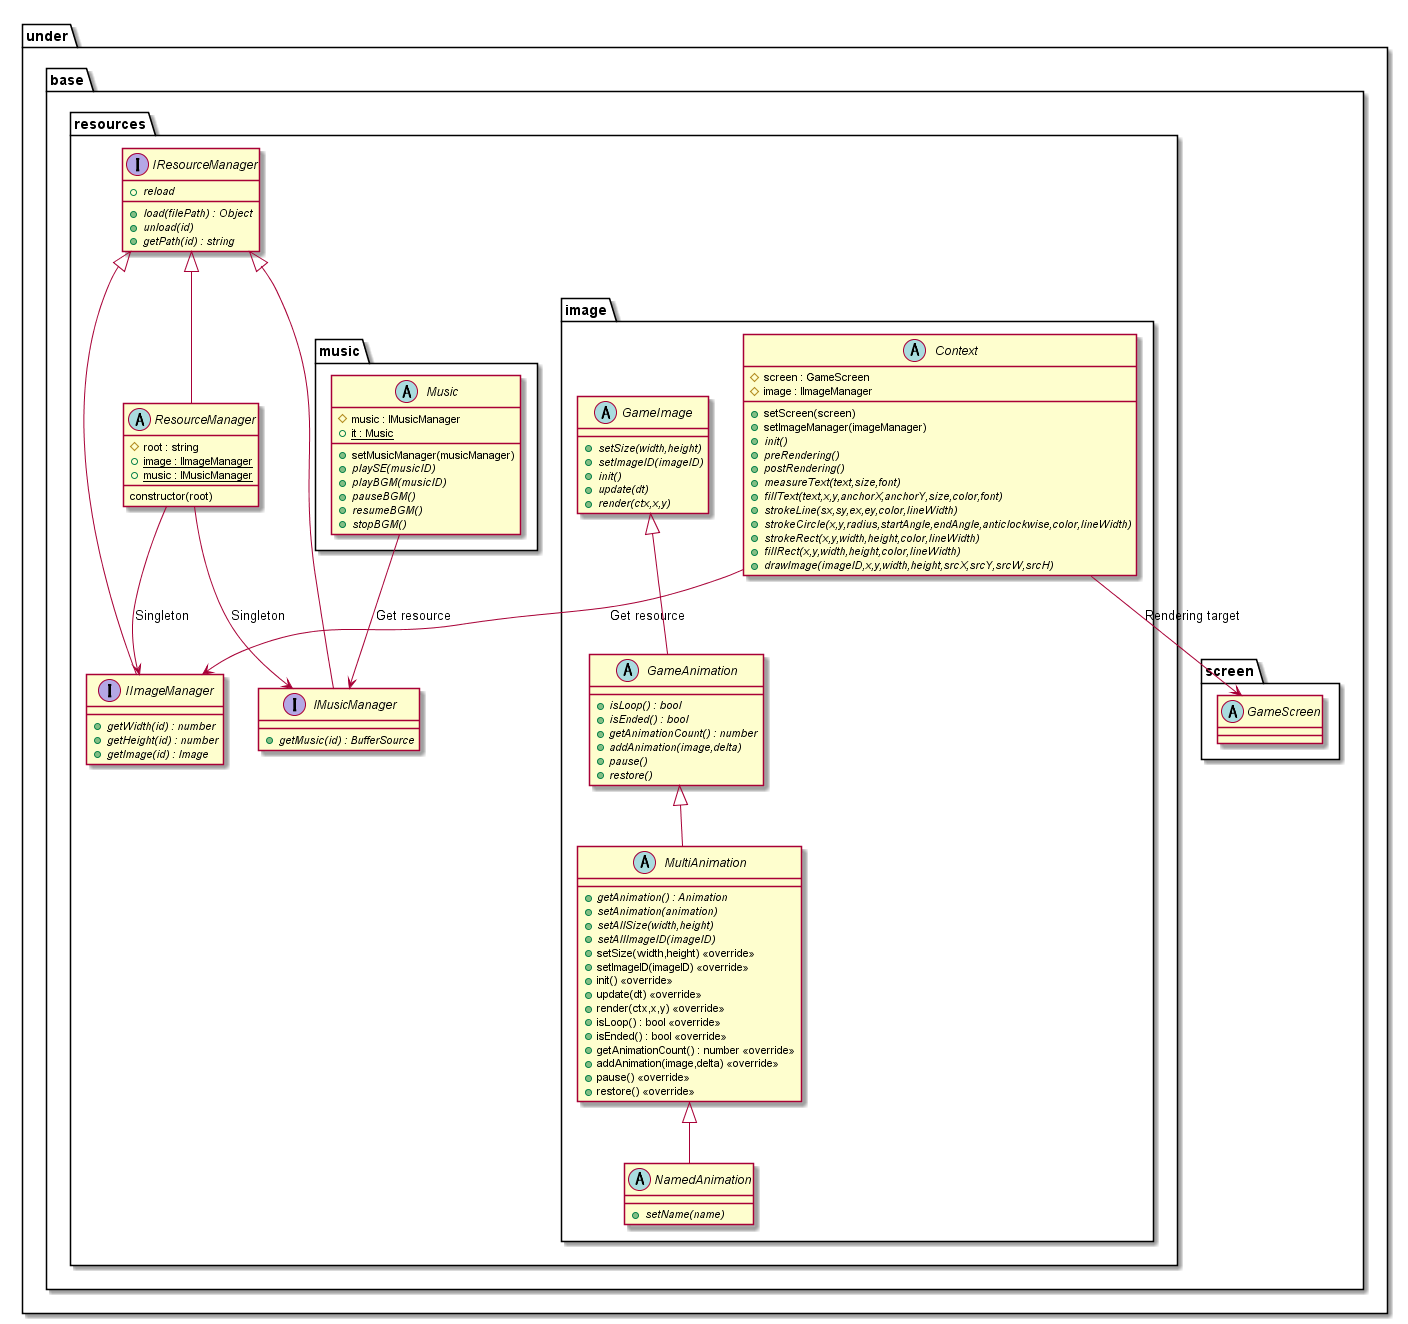

The diagram above was rendered by PlantUML. Its source (embedded in the PNG):
@startuml GameBaseBaseResource

package under {
    package base {
        package resources {
            abstract ResourceManager {
                constructor(root)
                #root : string
                {static} +image : IImageManager
                {static} +music : IMusicManager
            }
            interface IResourceManager {
                {abstract} +load(filePath) : Object
                {abstract} +unload(id)
                {abstract} +reload
                {abstract} +getPath(id) : string
            }
            interface IImageManager {
                {abstract} +getWidth(id) : number
                {abstract} +getHeight(id) : number
                {abstract} +getImage(id) : Image
            }
            interface IMusicManager {
                {abstract} +getMusic(id) : BufferSource
            }

            package music {
                abstract Music {
                    #music : IMusicManager
                    {static} +it : Music 
                    +setMusicManager(musicManager)
                    {abstract} +playSE(musicID)
                    {abstract} +playBGM(musicID)
                    {abstract} +pauseBGM()
                    {abstract} +resumeBGM()
                    {abstract} +stopBGM()
                }
            }

            package image {
                abstract Context {
                    #screen : GameScreen
                    #image : IImageManager
                    +setScreen(screen)
                    +setImageManager(imageManager)
                    {abstract} +init()
                    {abstract} +preRendering()
                    {abstract} +postRendering()
                    {abstract} +measureText(text,size,font)
                    {abstract} +fillText(text,x,y,anchorX,anchorY,size,color,font)
                    {abstract} +strokeLine(sx,sy,ex,ey,color,lineWidth)
                    {abstract} +strokeCircle(x,y,radius,startAngle,endAngle,anticlockwise,color,lineWidth)
                    {abstract} +strokeRect(x,y,width,height,color,lineWidth)
                    {abstract} +fillRect(x,y,width,height,color,lineWidth)
                    {abstract} +drawImage(imageID,x,y,width,height,srcX,srcY,srcW,srcH)
                }

                abstract GameImage {
                    {abstract} +setSize(width,height)
                    {abstract} +setImageID(imageID)
                    {abstract} +init()
                    {abstract} +update(dt)
                    {abstract} +render(ctx,x,y)
                }

                abstract GameAnimation {
                    {abstract} +isLoop() : bool
                    {abstract} +isEnded() : bool
                    {abstract} +getAnimationCount() : number
                    {abstract} +addAnimation(image,delta)
                    {abstract} +pause()
                    {abstract} +restore()
                }
                abstract MultiAnimation {
                    {abstract} +getAnimation() : Animation
                    {abstract} +setAnimation(animation)
                    {abstract} +setAllSize(width,height)
                    {abstract} +setAllImageID(imageID)
                    +setSize(width,height) <<override>>
                    +setImageID(imageID) <<override>>
                    +init() <<override>>
                    +update(dt) <<override>>
                    +render(ctx,x,y) <<override>>
                    +isLoop() : bool <<override>>
                    +isEnded() : bool <<override>>
                    +getAnimationCount() : number <<override>>
                    +addAnimation(image,delta) <<override>>
                    +pause() <<override>>
                    +restore() <<override>>
                }
                abstract NamedAnimation {
                    {abstract} +setName(name)
                }
            }
        }
    }
}

package under {
    package base {
        package screen {
            abstract GameScreen
        }
    }
}

Context --> GameScreen : Rendering target

Context --> IImageManager : Get resource
Music --> IMusicManager : Get resource
ResourceManager --> IImageManager : Singleton
ResourceManager --> IMusicManager : Singleton

IResourceManager <|-- ResourceManager
IResourceManager <|-- IImageManager
IResourceManager <|-- IMusicManager

GameImage <|-- GameAnimation
GameAnimation <|-- MultiAnimation
MultiAnimation <|-- NamedAnimation

@enduml